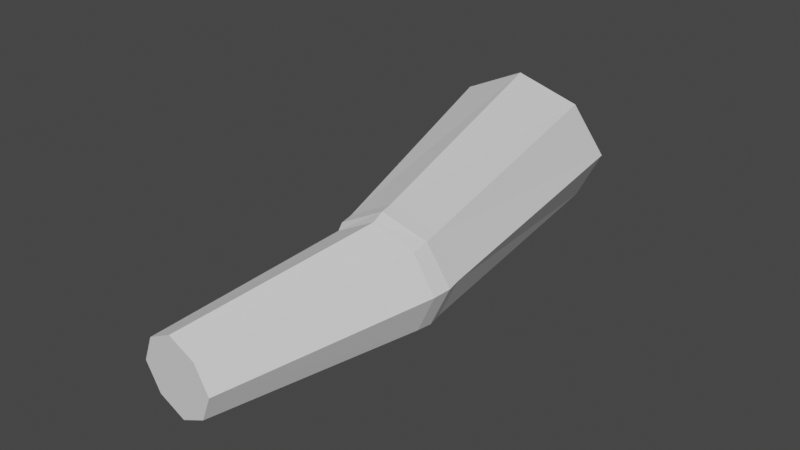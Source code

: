 # Source: prison-arms-backup.blend  (saved by Blender 2.93.20; exported with 4.5.12 LTS)
import bpy
from mathutils import Matrix  # noqa: F401  (used for matrix-valued properties, if any)

bpy.ops.wm.read_factory_settings(use_empty=True)
scene = bpy.context.scene
scene.name = 'Scene'

# ---- collections
col_collection = bpy.data.collections.new('Collection'); scene.collection.children.link(col_collection)

# ---- world
world_world = bpy.data.worlds.new('World'); scene.world = world_world
world_world.use_nodes = True; world_world.node_tree.nodes.clear()
_N = world_world.node_tree.nodes; _L = world_world.node_tree.links
n0 = _N.new('ShaderNodeOutputWorld'); n0.name = 'World Output'; n0.location = (300, 300)
n1 = _N.new('ShaderNodeBackground'); n1.name = 'Background'; n1.location = (10, 300)
n1.inputs[0].default_value = (0.05088, 0.05088, 0.05088, 1.0)
_L.new(n1.outputs[0], n0.inputs[0])
n0.is_active_output = True
world_world.color = (0.05088, 0.05088, 0.05088)
world_world.use_sun_shadow = False
world_world.sun_shadow_jitter_overblur = 0.0

# ---- meshes
me_cube_001 = bpy.data.meshes.new('Cube.001')
me_cube_001.from_pydata([(2.981, -1.206, 1.448), (2.05, 0.8912, 1.431), (3.464, -1.12, 1.027), (1.999, 1.109, 0.5657), (3.008, -1.165, 0.5496), (2.92, 1.095, 1.431), (2.526, -1.251, 0.9712), (2.87, 1.312, 0.5657), (3.32, -1.127, 0.7145), (3.302, -1.155, 1.321), (2.687, -1.216, 0.6771), (2.669, -1.243, 1.283), (1.814, 0.9509, 0.9986), (2.422, 1.263, 0.357), (3.105, 1.252, 0.9986), (2.497, 0.9405, 1.64), (2.381, 1.437, 1.129), (2.43, 1.23, 1.417), (2.392, 1.392, 0.775), (2.733, 1.386, 1.096), (2.088, 1.236, 1.096), (3.002, -1.315, 1.445), (3.484, -1.23, 1.023), (3.029, -1.275, 0.547), (2.547, -1.361, 0.9681), (3.341, -1.237, 0.7117), (3.323, -1.265, 1.317), (2.709, -1.326, 0.6743), (2.69, -1.353, 1.28), (3.019, -1.416, 1.415), (3.475, -1.374, 1.022), (3.048, -1.38, 0.5761), (2.592, -1.421, 0.9698), (3.341, -1.37, 0.7301), (3.322, -1.394, 1.296), (2.745, -1.402, 0.6951), (2.726, -1.426, 1.261), (2.761, -2.857, 1.19), (3.079, -2.872, 0.9161), (2.784, -2.835, 0.6064), (2.466, -2.821, 0.88), (2.987, -2.856, 0.7134), (2.972, -2.871, 1.107), (2.574, -2.822, 0.6891), (2.558, -2.837, 1.083)], [], [(15, 1, 11, 0), (14, 5, 9, 2), (13, 7, 8, 4), (7, 14, 2, 8), (5, 15, 0, 9), (20, 12, 1, 15, 17), (1, 12, 6, 11), (12, 3, 10, 6), (3, 13, 4, 10), (19, 16, 17), (19, 18, 16), (18, 20, 16), (13, 3, 12, 20, 18), (7, 13, 18, 19, 14), (14, 19, 17, 15, 5), (16, 20, 17), (11, 6, 24, 28), (10, 4, 23, 27), (2, 9, 26, 22), (4, 8, 25, 23), (9, 0, 21, 26), (8, 2, 22, 25), (6, 10, 27, 24), (0, 11, 28, 21), (28, 24, 32, 36), (22, 26, 34, 30), (23, 25, 33, 31), (26, 21, 29, 34), (25, 22, 30, 33), (24, 27, 35, 32), (21, 28, 36, 29), (27, 23, 31, 35), (32, 35, 43, 40), (29, 36, 44, 37), (35, 31, 39, 43), (36, 32, 40, 44), (30, 34, 42, 38), (31, 33, 41, 39), (34, 29, 37, 42), (33, 30, 38, 41), (41, 43, 39), (41, 44, 43), (44, 40, 43), (44, 41, 42), (42, 37, 44), (41, 38, 42)])
_uv = me_cube_001.uv_layers.new(name='UVMap')
_uv.uv.foreach_set('vector', [0.75, 0.75, 0.875, 0.75, 0.875, 0.75, 0.75, 0.75, 0.625, 0.625, 0.625, 0.75, 0.625, 0.75, 0.625, 0.625, 0.75, 0.5, 0.625, 0.5, 0.625, 0.5, 0.75, 0.5, 0.625, 0.5, 0.625, 0.625, 0.625, 0.625, 0.625, 0.5, 0.625, 0.75, 0.75, 0.75, 0.75, 0.75, 0.625, 0.75, 0.8125, 0.625, 0.875, 0.625, 0.875, 0.75, 0.75, 0.75, 0.75, 0.6875, 0.875, 0.75, 0.875, 0.625, 0.875, 0.625, 0.875, 0.75, 0.875, 0.625, 0.875, 0.5, 0.875, 0.5, 0.875, 0.625, 0.875, 0.5, 0.75, 0.5, 0.75, 0.5, 0.875, 0.5, 0.6875, 0.625, 0.75, 0.625, 0.75, 0.6875, 0.6875, 0.625, 0.75, 0.5625, 0.75, 0.625, 0.75, 0.5625, 0.8125, 0.625, 0.75, 0.625, 0.75, 0.5, 0.875, 0.5, 0.875, 0.625, 0.8125, 0.625, 0.75, 0.5625, 0.625, 0.5, 0.75, 0.5, 0.75, 0.5625, 0.6875, 0.625, 0.625, 0.625, 0.625, 0.625, 0.6875, 0.625, 0.75, 0.6875, 0.75, 0.75, 0.625, 0.75, 0.75, 0.625, 0.8125, 0.625, 0.75, 0.6875, 0.875, 0.75, 0.875, 0.625, 0.875, 0.625, 0.875, 0.75, 0.875, 0.5, 0.75, 0.5, 0.75, 0.5, 0.875, 0.5, 0.625, 0.625, 0.625, 0.75, 0.625, 0.75, 0.625, 0.625, 0.75, 0.5, 0.625, 0.5, 0.625, 0.5, 0.75, 0.5, 0.625, 0.75, 0.75, 0.75, 0.75, 0.75, 0.625, 0.75, 0.625, 0.5, 0.625, 0.625, 0.625, 0.625, 0.625, 0.5, 0.875, 0.625, 0.875, 0.5, 0.875, 0.5, 0.875, 0.625, 0.75, 0.75, 0.875, 0.75, 0.875, 0.75, 0.75, 0.75, 0.875, 0.75, 0.875, 0.625, 0.875, 0.625, 0.875, 0.75, 0.625, 0.625, 0.625, 0.75, 0.625, 0.75, 0.625, 0.625, 0.75, 0.5, 0.625, 0.5, 0.625, 0.5, 0.75, 0.5, 0.625, 0.75, 0.75, 0.75, 0.75, 0.75, 0.625, 0.75, 0.625, 0.5, 0.625, 0.625, 0.625, 0.625, 0.625, 0.5, 0.875, 0.625, 0.875, 0.5, 0.875, 0.5, 0.875, 0.625, 0.75, 0.75, 0.875, 0.75, 0.875, 0.75, 0.75, 0.75, 0.875, 0.5, 0.75, 0.5, 0.75, 0.5, 0.875, 0.5, 0.875, 0.625, 0.875, 0.5, 0.875, 0.5, 0.875, 0.625, 0.75, 0.75, 0.875, 0.75, 0.875, 0.75, 0.75, 0.75, 0.875, 0.5, 0.75, 0.5, 0.75, 0.5, 0.875, 0.5, 0.875, 0.75, 0.875, 0.625, 0.875, 0.625, 0.875, 0.75, 0.625, 0.625, 0.625, 0.75, 0.625, 0.75, 0.625, 0.625, 0.75, 0.5, 0.625, 0.5, 0.625, 0.5, 0.75, 0.5, 0.625, 0.75, 0.75, 0.75, 0.75, 0.75, 0.625, 0.75, 0.625, 0.5, 0.625, 0.625, 0.625, 0.625, 0.625, 0.5, 0.0, 0.0, 0.0, 0.0, 0.0, 0.0, 0.0, 0.0, 0.0, 0.0, 0.0, 0.0, 0.0, 0.0, 0.0, 0.0, 0.0, 0.0, 0.0, 0.0, 0.0, 0.0, 0.0, 0.0, 0.0, 0.0, 0.0, 0.0, 0.0, 0.0, 0.0, 0.0, 0.0, 0.0, 0.0, 0.0])
me_cube_001.use_remesh_fix_poles = True
me_cube_001.use_remesh_preserve_attributes = False
me_cube_001.update()
arm_armature_002 = bpy.data.armatures.new('Armature.002')  # bones are not reproduced

# ---- objects
ob_arm = bpy.data.objects.new('Arm', me_cube_001)
ob_armature = bpy.data.objects.new('Armature', arm_armature_002)

# ---- transforms, parenting, visibility, modifiers, constraints
ob_arm.parent = ob_armature
ob_arm.matrix_parent_inverse = Matrix(((1.0, -0.0, 0.0, -2.39), (-0.0, 1.0, -0.0, -1.434), (0.0, -0.0, 1.0, -1.131), (-0.0, 0.0, -0.0, 1.0)))
ob_arm.location = (0.0, 0.0, 0.0)
_vg = ob_arm.vertex_groups.new(name='Bone')
for _i, _w in zip([0, 1, 2, 3, 4, 5, 6, 7, 8, 9, 10, 11, 12, 13, 14, 15, 16, 17, 18, 19, 20, 21, 22, 23, 24, 25, 26, 27, 28, 29, 30, 31, 32, 33, 34, 35, 36], [0.8681, 0.8263, 0.7841, 0.5895, 0.7469, 0.8394, 0.7755, 0.6057, 0.7883, 0.8579, 0.7706, 0.8631, 0.649, 0.5006, 0.6718, 0.8548, 1.0, 0.9991, 0.9883, 0.9948, 0.9914, 0.8624, 0.7842, 0.7401, 0.7628, 0.7867, 0.8565, 0.7599, 0.8537, 0.876, 0.7966, 0.7719, 0.7989, 0.8037, 0.8631, 0.7945, 0.8745]): _vg.add([_i], _w, 'REPLACE')
_vg = ob_arm.vertex_groups.new(name='Bone.001')
for _i, _w in zip([0, 2, 4, 6, 8, 9, 10, 11, 21, 22, 23, 24, 25, 26, 27, 28, 29, 30, 31, 32, 33, 34, 35, 36, 37, 38, 39, 40, 41, 42, 43, 44], [0.6303, 0.4574, 0.3291, 0.3603, 0.4559, 0.6269, 0.3566, 0.5897, 0.6751, 0.4921, 0.3856, 0.4964, 0.4981, 0.6623, 0.4602, 0.675, 0.7355, 0.5214, 0.504, 0.6531, 0.544, 0.6811, 0.6126, 0.7817, 0.9782, 0.9213, 0.8744, 0.9083, 0.9102, 0.9713, 0.8938, 0.9699]): _vg.add([_i], _w, 'REPLACE')
_vg = ob_arm.vertex_groups.new(name='Bone.002')
_vg = ob_arm.vertex_groups.new(name='Bone.003')
_m = ob_arm.modifiers.new('Mirror', 'MIRROR')
_m.use_axis = (False, False, False)
_m = ob_arm.modifiers.new('Armature', 'ARMATURE')
_m.object = ob_armature
ob_armature.location = (2.39, 1.434, 1.131)
ob_armature.show_in_front = True

# ---- collection membership
col_collection.objects.link(ob_arm)
col_collection.objects.link(ob_armature)

# ---- scene / render settings (as saved in the file)
scene.frame_start = 1; scene.frame_end = 250; scene.frame_set(0)
scene.render.engine = 'BLENDER_EEVEE_NEXT'
scene.cycles.use_denoising = False
scene.cycles.samples = 128
scene.cycles.sampling_pattern = 'TABULATED_SOBOL'
scene.cycles.use_adaptive_sampling = False
scene.cycles.use_light_tree = False
scene.view_settings.view_transform = 'Filmic'
bpy.context.view_layer.update()

# ---- added for rendering (the .blend has no active camera and no usable light): camera, sun
cam_auto = bpy.data.cameras.new('AutoCamera')
cam_auto.lens = 50.0
cam_auto.sensor_width = 36.0
cam_auto.clip_end = 1000.0
ob_auto_camera = bpy.data.objects.new('AutoCamera', cam_auto)
scene.collection.objects.link(ob_auto_camera)
ob_auto_camera.location = (7.08644, -6.04191, 4.54826)
ob_auto_camera.rotation_euler = (1.09748, -7.21219e-08, 0.694738)
scene.camera = ob_auto_camera
light_auto_sun = bpy.data.lights.new('AutoSun', 'SUN')
light_auto_sun.energy = 3.0
light_auto_sun.angle = 0.0523599
ob_auto_sun = bpy.data.objects.new('AutoSun', light_auto_sun)
scene.collection.objects.link(ob_auto_sun)
ob_auto_sun.rotation_euler = (0.872665, 0.174533, 0.523599)
bpy.context.view_layer.update()
